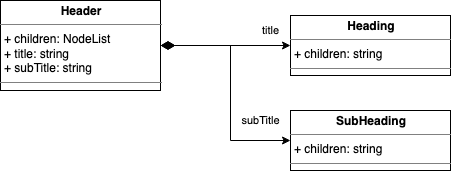

The diagram above was exported from draw.io. Its source (the exported page's mxGraphModel, read from the mxfile embedded in the PNG):
<mxGraphModel dx="1298" dy="779" grid="1" gridSize="10" guides="1" tooltips="1" connect="1" arrows="1" fold="1" page="1" pageScale="1" pageWidth="1169" pageHeight="827" math="0" shadow="0">
  <root>
    <mxCell id="95vP1ccZy5mxeUe8Ab9a-0" />
    <mxCell id="95vP1ccZy5mxeUe8Ab9a-1" parent="95vP1ccZy5mxeUe8Ab9a-0" />
    <mxCell id="95vP1ccZy5mxeUe8Ab9a-2" value="title" style="edgeStyle=orthogonalEdgeStyle;rounded=0;orthogonalLoop=1;jettySize=auto;html=1;startArrow=diamondThin;startFill=1;startSize=12;" edge="1" parent="95vP1ccZy5mxeUe8Ab9a-1" source="95vP1ccZy5mxeUe8Ab9a-3" target="95vP1ccZy5mxeUe8Ab9a-5">
      <mxGeometry x="0.6923" y="15" relative="1" as="geometry">
        <mxPoint as="offset" />
      </mxGeometry>
    </mxCell>
    <mxCell id="95vP1ccZy5mxeUe8Ab9a-3" value="&lt;p style=&quot;margin: 0px ; margin-top: 4px ; text-align: center&quot;&gt;&lt;b&gt;Header&lt;/b&gt;&lt;/p&gt;&lt;hr size=&quot;1&quot;&gt;&lt;p style=&quot;margin: 0px 0px 0px 4px&quot;&gt;+ children: NodeList&lt;br&gt;&lt;/p&gt;&lt;p style=&quot;margin: 0px 0px 0px 4px&quot;&gt;+ title: string&lt;br&gt;&lt;/p&gt;&lt;p style=&quot;margin: 0px 0px 0px 4px&quot;&gt;+ subTitle: string&lt;br&gt;&lt;/p&gt;&lt;hr size=&quot;1&quot;&gt;&lt;p style=&quot;margin: 0px ; margin-left: 4px&quot;&gt;&lt;br&gt;&lt;/p&gt;" style="verticalAlign=top;align=left;overflow=fill;fontSize=12;fontFamily=Helvetica;html=1;" vertex="1" parent="95vP1ccZy5mxeUe8Ab9a-1">
      <mxGeometry x="20" y="20" width="160" height="90" as="geometry" />
    </mxCell>
    <mxCell id="95vP1ccZy5mxeUe8Ab9a-4" value="subTitle" style="edgeStyle=orthogonalEdgeStyle;rounded=0;orthogonalLoop=1;jettySize=auto;html=1;entryX=0;entryY=0.5;entryDx=0;entryDy=0;startArrow=diamondThin;startFill=1;startSize=12;exitX=1;exitY=0.5;exitDx=0;exitDy=0;" edge="1" parent="95vP1ccZy5mxeUe8Ab9a-1" source="95vP1ccZy5mxeUe8Ab9a-3" target="95vP1ccZy5mxeUe8Ab9a-6">
      <mxGeometry x="0.7333" y="20" relative="1" as="geometry">
        <mxPoint as="offset" />
      </mxGeometry>
    </mxCell>
    <mxCell id="95vP1ccZy5mxeUe8Ab9a-5" value="&lt;p style=&quot;margin: 0px ; margin-top: 4px ; text-align: center&quot;&gt;&lt;b&gt;Heading&lt;/b&gt;&lt;/p&gt;&lt;hr size=&quot;1&quot;&gt;&lt;p style=&quot;margin: 0px 0px 0px 4px&quot;&gt;+ children: string&lt;br&gt;&lt;/p&gt;&lt;hr size=&quot;1&quot;&gt;&lt;p style=&quot;margin: 0px ; margin-left: 4px&quot;&gt;&lt;br&gt;&lt;/p&gt;" style="verticalAlign=top;align=left;overflow=fill;fontSize=12;fontFamily=Helvetica;html=1;" vertex="1" parent="95vP1ccZy5mxeUe8Ab9a-1">
      <mxGeometry x="310" y="35" width="160" height="60" as="geometry" />
    </mxCell>
    <mxCell id="95vP1ccZy5mxeUe8Ab9a-6" value="&lt;p style=&quot;margin: 0px ; margin-top: 4px ; text-align: center&quot;&gt;&lt;b&gt;SubHeading&lt;/b&gt;&lt;/p&gt;&lt;hr size=&quot;1&quot;&gt;&lt;p style=&quot;margin: 0px 0px 0px 4px&quot;&gt;+ children: string&lt;br&gt;&lt;/p&gt;&lt;hr size=&quot;1&quot;&gt;&lt;p style=&quot;margin: 0px ; margin-left: 4px&quot;&gt;&lt;br&gt;&lt;/p&gt;" style="verticalAlign=top;align=left;overflow=fill;fontSize=12;fontFamily=Helvetica;html=1;" vertex="1" parent="95vP1ccZy5mxeUe8Ab9a-1">
      <mxGeometry x="310" y="130" width="160" height="60" as="geometry" />
    </mxCell>
  </root>
</mxGraphModel>